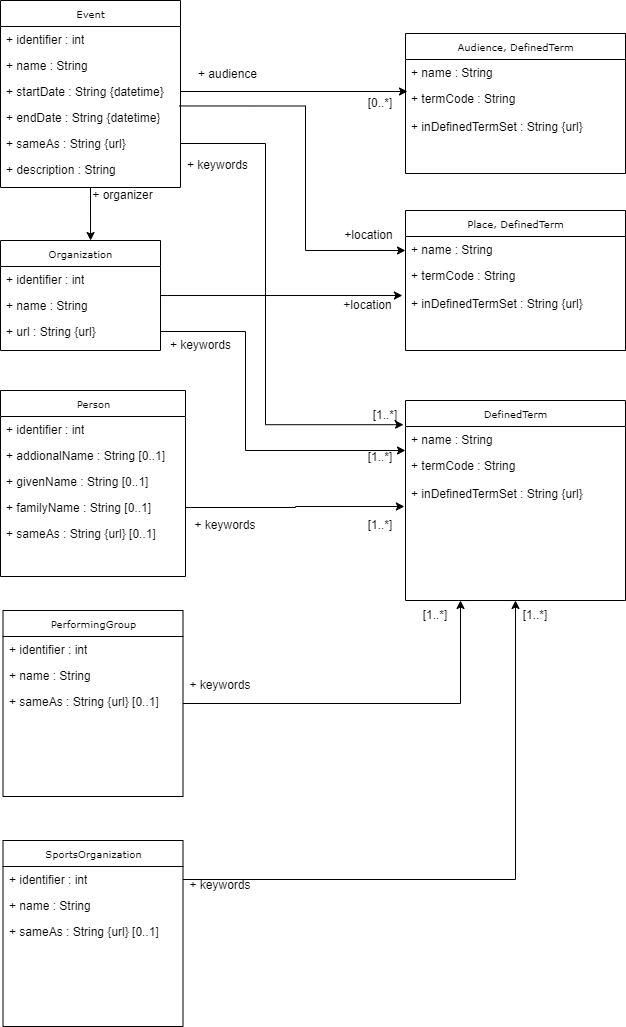

The diagram above was exported from draw.io. Its source (the exported page's mxGraphModel, read from the mxfile embedded in the PNG):
<mxGraphModel dx="1301" dy="689" grid="1" gridSize="10" guides="1" tooltips="1" connect="1" arrows="1" fold="1" page="1" pageScale="1" pageWidth="827" pageHeight="1169" math="0" shadow="0">
  <root>
    <mxCell id="0" />
    <mxCell id="1" parent="0" />
    <mxCell id="0Qj5hnWOBaloy6wjCxRJ-1" value="Event" style="swimlane;html=1;fontStyle=0;childLayout=stackLayout;horizontal=1;startSize=26;fillColor=none;horizontalStack=0;resizeParent=1;resizeLast=0;collapsible=1;marginBottom=0;swimlaneFillColor=#ffffff;rounded=0;shadow=0;comic=0;labelBackgroundColor=none;strokeWidth=1;fontFamily=Verdana;fontSize=10;align=center;" parent="1" vertex="1">
      <mxGeometry x="45" y="1110" width="180" height="187" as="geometry" />
    </mxCell>
    <mxCell id="0Qj5hnWOBaloy6wjCxRJ-2" value="+ identifier : int" style="text;html=1;strokeColor=none;fillColor=none;align=left;verticalAlign=top;spacingLeft=4;spacingRight=4;whiteSpace=wrap;overflow=hidden;rotatable=0;points=[[0,0.5],[1,0.5]];portConstraint=eastwest;" parent="0Qj5hnWOBaloy6wjCxRJ-1" vertex="1">
      <mxGeometry y="26" width="180" height="26" as="geometry" />
    </mxCell>
    <mxCell id="0Qj5hnWOBaloy6wjCxRJ-3" value="+ name : String" style="text;html=1;strokeColor=none;fillColor=none;align=left;verticalAlign=top;spacingLeft=4;spacingRight=4;whiteSpace=wrap;overflow=hidden;rotatable=0;points=[[0,0.5],[1,0.5]];portConstraint=eastwest;" parent="0Qj5hnWOBaloy6wjCxRJ-1" vertex="1">
      <mxGeometry y="52" width="180" height="26" as="geometry" />
    </mxCell>
    <mxCell id="0Qj5hnWOBaloy6wjCxRJ-4" value="+ startDate : String {datetime}" style="text;html=1;strokeColor=none;fillColor=none;align=left;verticalAlign=top;spacingLeft=4;spacingRight=4;whiteSpace=wrap;overflow=hidden;rotatable=0;points=[[0,0.5],[1,0.5]];portConstraint=eastwest;" parent="0Qj5hnWOBaloy6wjCxRJ-1" vertex="1">
      <mxGeometry y="78" width="180" height="26" as="geometry" />
    </mxCell>
    <mxCell id="0Qj5hnWOBaloy6wjCxRJ-5" value="+ endDate : String {datetime}" style="text;html=1;strokeColor=none;fillColor=none;align=left;verticalAlign=top;spacingLeft=4;spacingRight=4;whiteSpace=wrap;overflow=hidden;rotatable=0;points=[[0,0.5],[1,0.5]];portConstraint=eastwest;" parent="0Qj5hnWOBaloy6wjCxRJ-1" vertex="1">
      <mxGeometry y="104" width="180" height="26" as="geometry" />
    </mxCell>
    <mxCell id="0Qj5hnWOBaloy6wjCxRJ-6" value="+ sameAs : String {url}" style="text;html=1;strokeColor=none;fillColor=none;align=left;verticalAlign=top;spacingLeft=4;spacingRight=4;whiteSpace=wrap;overflow=hidden;rotatable=0;points=[[0,0.5],[1,0.5]];portConstraint=eastwest;" parent="0Qj5hnWOBaloy6wjCxRJ-1" vertex="1">
      <mxGeometry y="130" width="180" height="26" as="geometry" />
    </mxCell>
    <mxCell id="0Qj5hnWOBaloy6wjCxRJ-7" value="+ description : String" style="text;html=1;strokeColor=none;fillColor=none;align=left;verticalAlign=top;spacingLeft=4;spacingRight=4;whiteSpace=wrap;overflow=hidden;rotatable=0;points=[[0,0.5],[1,0.5]];portConstraint=eastwest;" parent="0Qj5hnWOBaloy6wjCxRJ-1" vertex="1">
      <mxGeometry y="156" width="180" height="26" as="geometry" />
    </mxCell>
    <mxCell id="0Qj5hnWOBaloy6wjCxRJ-8" value="Organization" style="swimlane;html=1;fontStyle=0;childLayout=stackLayout;horizontal=1;startSize=26;fillColor=none;horizontalStack=0;resizeParent=1;resizeLast=0;collapsible=1;marginBottom=0;swimlaneFillColor=#ffffff;rounded=0;shadow=0;comic=0;labelBackgroundColor=none;strokeWidth=1;fontFamily=Verdana;fontSize=10;align=center;" parent="1" vertex="1">
      <mxGeometry x="45" y="1350" width="160" height="110" as="geometry" />
    </mxCell>
    <mxCell id="0Qj5hnWOBaloy6wjCxRJ-9" value="+ identifier : int" style="text;html=1;strokeColor=none;fillColor=none;align=left;verticalAlign=top;spacingLeft=4;spacingRight=4;whiteSpace=wrap;overflow=hidden;rotatable=0;points=[[0,0.5],[1,0.5]];portConstraint=eastwest;" parent="0Qj5hnWOBaloy6wjCxRJ-8" vertex="1">
      <mxGeometry y="26" width="160" height="26" as="geometry" />
    </mxCell>
    <mxCell id="0Qj5hnWOBaloy6wjCxRJ-10" value="+ name : String" style="text;html=1;strokeColor=none;fillColor=none;align=left;verticalAlign=top;spacingLeft=4;spacingRight=4;whiteSpace=wrap;overflow=hidden;rotatable=0;points=[[0,0.5],[1,0.5]];portConstraint=eastwest;" parent="0Qj5hnWOBaloy6wjCxRJ-8" vertex="1">
      <mxGeometry y="52" width="160" height="26" as="geometry" />
    </mxCell>
    <mxCell id="0Qj5hnWOBaloy6wjCxRJ-11" value="+ url : String {url}" style="text;html=1;strokeColor=none;fillColor=none;align=left;verticalAlign=top;spacingLeft=4;spacingRight=4;whiteSpace=wrap;overflow=hidden;rotatable=0;points=[[0,0.5],[1,0.5]];portConstraint=eastwest;" parent="0Qj5hnWOBaloy6wjCxRJ-8" vertex="1">
      <mxGeometry y="78" width="160" height="26" as="geometry" />
    </mxCell>
    <mxCell id="0Qj5hnWOBaloy6wjCxRJ-12" value="Person" style="swimlane;html=1;fontStyle=0;childLayout=stackLayout;horizontal=1;startSize=26;fillColor=none;horizontalStack=0;resizeParent=1;resizeLast=0;collapsible=1;marginBottom=0;swimlaneFillColor=#ffffff;rounded=0;shadow=0;comic=0;labelBackgroundColor=none;strokeWidth=1;fontFamily=Verdana;fontSize=10;align=center;" parent="1" vertex="1">
      <mxGeometry x="45" y="1500" width="185" height="186" as="geometry" />
    </mxCell>
    <mxCell id="0Qj5hnWOBaloy6wjCxRJ-13" value="+ identifier : int" style="text;html=1;strokeColor=none;fillColor=none;align=left;verticalAlign=top;spacingLeft=4;spacingRight=4;whiteSpace=wrap;overflow=hidden;rotatable=0;points=[[0,0.5],[1,0.5]];portConstraint=eastwest;" parent="0Qj5hnWOBaloy6wjCxRJ-12" vertex="1">
      <mxGeometry y="26" width="185" height="26" as="geometry" />
    </mxCell>
    <mxCell id="0Qj5hnWOBaloy6wjCxRJ-14" value="+ addionalName : String [0..1]" style="text;html=1;strokeColor=none;fillColor=none;align=left;verticalAlign=top;spacingLeft=4;spacingRight=4;whiteSpace=wrap;overflow=hidden;rotatable=0;points=[[0,0.5],[1,0.5]];portConstraint=eastwest;" parent="0Qj5hnWOBaloy6wjCxRJ-12" vertex="1">
      <mxGeometry y="52" width="185" height="26" as="geometry" />
    </mxCell>
    <mxCell id="0Qj5hnWOBaloy6wjCxRJ-15" value="+ givenName : String [0..1]" style="text;html=1;strokeColor=none;fillColor=none;align=left;verticalAlign=top;spacingLeft=4;spacingRight=4;whiteSpace=wrap;overflow=hidden;rotatable=0;points=[[0,0.5],[1,0.5]];portConstraint=eastwest;" parent="0Qj5hnWOBaloy6wjCxRJ-12" vertex="1">
      <mxGeometry y="78" width="185" height="26" as="geometry" />
    </mxCell>
    <mxCell id="0Qj5hnWOBaloy6wjCxRJ-16" value="+ familyName : String [0..1]" style="text;html=1;strokeColor=none;fillColor=none;align=left;verticalAlign=top;spacingLeft=4;spacingRight=4;whiteSpace=wrap;overflow=hidden;rotatable=0;points=[[0,0.5],[1,0.5]];portConstraint=eastwest;" parent="0Qj5hnWOBaloy6wjCxRJ-12" vertex="1">
      <mxGeometry y="104" width="185" height="26" as="geometry" />
    </mxCell>
    <mxCell id="0Qj5hnWOBaloy6wjCxRJ-17" value="+ sameAs : String {url} [0..1]" style="text;html=1;strokeColor=none;fillColor=none;align=left;verticalAlign=top;spacingLeft=4;spacingRight=4;whiteSpace=wrap;overflow=hidden;rotatable=0;points=[[0,0.5],[1,0.5]];portConstraint=eastwest;" parent="0Qj5hnWOBaloy6wjCxRJ-12" vertex="1">
      <mxGeometry y="130" width="185" height="26" as="geometry" />
    </mxCell>
    <mxCell id="9uynv1Ckhebe7lQ9m5gl-3" style="edgeStyle=orthogonalEdgeStyle;rounded=0;orthogonalLoop=1;jettySize=auto;html=1;entryX=0.25;entryY=1;entryDx=0;entryDy=0;" edge="1" parent="1" source="0Qj5hnWOBaloy6wjCxRJ-19" target="0Qj5hnWOBaloy6wjCxRJ-27">
      <mxGeometry relative="1" as="geometry" />
    </mxCell>
    <mxCell id="0Qj5hnWOBaloy6wjCxRJ-19" value="PerformingGroup" style="swimlane;html=1;fontStyle=0;childLayout=stackLayout;horizontal=1;startSize=26;fillColor=none;horizontalStack=0;resizeParent=1;resizeLast=0;collapsible=1;marginBottom=0;swimlaneFillColor=#ffffff;rounded=0;shadow=0;comic=0;labelBackgroundColor=none;strokeWidth=1;fontFamily=Verdana;fontSize=10;align=center;" parent="1" vertex="1">
      <mxGeometry x="47.5" y="1720" width="180" height="186" as="geometry" />
    </mxCell>
    <mxCell id="0Qj5hnWOBaloy6wjCxRJ-20" value="+ identifier : int" style="text;html=1;strokeColor=none;fillColor=none;align=left;verticalAlign=top;spacingLeft=4;spacingRight=4;whiteSpace=wrap;overflow=hidden;rotatable=0;points=[[0,0.5],[1,0.5]];portConstraint=eastwest;" parent="0Qj5hnWOBaloy6wjCxRJ-19" vertex="1">
      <mxGeometry y="26" width="180" height="26" as="geometry" />
    </mxCell>
    <mxCell id="0Qj5hnWOBaloy6wjCxRJ-21" value="+ name : String" style="text;html=1;strokeColor=none;fillColor=none;align=left;verticalAlign=top;spacingLeft=4;spacingRight=4;whiteSpace=wrap;overflow=hidden;rotatable=0;points=[[0,0.5],[1,0.5]];portConstraint=eastwest;" parent="0Qj5hnWOBaloy6wjCxRJ-19" vertex="1">
      <mxGeometry y="52" width="180" height="26" as="geometry" />
    </mxCell>
    <mxCell id="0Qj5hnWOBaloy6wjCxRJ-22" value="+ sameAs : String {url} [0..1]" style="text;html=1;strokeColor=none;fillColor=none;align=left;verticalAlign=top;spacingLeft=4;spacingRight=4;whiteSpace=wrap;overflow=hidden;rotatable=0;points=[[0,0.5],[1,0.5]];portConstraint=eastwest;" parent="0Qj5hnWOBaloy6wjCxRJ-19" vertex="1">
      <mxGeometry y="78" width="180" height="26" as="geometry" />
    </mxCell>
    <mxCell id="0Qj5hnWOBaloy6wjCxRJ-23" value="SportsOrganization" style="swimlane;html=1;fontStyle=0;childLayout=stackLayout;horizontal=1;startSize=26;fillColor=none;horizontalStack=0;resizeParent=1;resizeLast=0;collapsible=1;marginBottom=0;swimlaneFillColor=#ffffff;rounded=0;shadow=0;comic=0;labelBackgroundColor=none;strokeWidth=1;fontFamily=Verdana;fontSize=10;align=center;" parent="1" vertex="1">
      <mxGeometry x="47.5" y="1950" width="180" height="186" as="geometry" />
    </mxCell>
    <mxCell id="0Qj5hnWOBaloy6wjCxRJ-24" value="+ identifier : int" style="text;html=1;strokeColor=none;fillColor=none;align=left;verticalAlign=top;spacingLeft=4;spacingRight=4;whiteSpace=wrap;overflow=hidden;rotatable=0;points=[[0,0.5],[1,0.5]];portConstraint=eastwest;" parent="0Qj5hnWOBaloy6wjCxRJ-23" vertex="1">
      <mxGeometry y="26" width="180" height="26" as="geometry" />
    </mxCell>
    <mxCell id="0Qj5hnWOBaloy6wjCxRJ-25" value="+ name : String" style="text;html=1;strokeColor=none;fillColor=none;align=left;verticalAlign=top;spacingLeft=4;spacingRight=4;whiteSpace=wrap;overflow=hidden;rotatable=0;points=[[0,0.5],[1,0.5]];portConstraint=eastwest;" parent="0Qj5hnWOBaloy6wjCxRJ-23" vertex="1">
      <mxGeometry y="52" width="180" height="26" as="geometry" />
    </mxCell>
    <mxCell id="0Qj5hnWOBaloy6wjCxRJ-26" value="+ sameAs : String {url} [0..1]" style="text;html=1;strokeColor=none;fillColor=none;align=left;verticalAlign=top;spacingLeft=4;spacingRight=4;whiteSpace=wrap;overflow=hidden;rotatable=0;points=[[0,0.5],[1,0.5]];portConstraint=eastwest;" parent="0Qj5hnWOBaloy6wjCxRJ-23" vertex="1">
      <mxGeometry y="78" width="180" height="26" as="geometry" />
    </mxCell>
    <mxCell id="0Qj5hnWOBaloy6wjCxRJ-27" value="DefinedTerm" style="swimlane;html=1;fontStyle=0;childLayout=stackLayout;horizontal=1;startSize=26;fillColor=none;horizontalStack=0;resizeParent=1;resizeLast=0;collapsible=1;marginBottom=0;swimlaneFillColor=#ffffff;rounded=0;shadow=0;comic=0;labelBackgroundColor=none;strokeWidth=1;fontFamily=Verdana;fontSize=10;align=center;" parent="1" vertex="1">
      <mxGeometry x="450" y="1510" width="220" height="200" as="geometry" />
    </mxCell>
    <mxCell id="0Qj5hnWOBaloy6wjCxRJ-28" value="+ name : String" style="text;html=1;strokeColor=none;fillColor=none;align=left;verticalAlign=top;spacingLeft=4;spacingRight=4;whiteSpace=wrap;overflow=hidden;rotatable=0;points=[[0,0.5],[1,0.5]];portConstraint=eastwest;" parent="0Qj5hnWOBaloy6wjCxRJ-27" vertex="1">
      <mxGeometry y="26" width="220" height="26" as="geometry" />
    </mxCell>
    <mxCell id="0Qj5hnWOBaloy6wjCxRJ-29" value="+ termCode : String" style="text;html=1;strokeColor=none;fillColor=none;align=left;verticalAlign=top;spacingLeft=4;spacingRight=4;whiteSpace=wrap;overflow=hidden;rotatable=0;points=[[0,0.5],[1,0.5]];portConstraint=eastwest;" parent="0Qj5hnWOBaloy6wjCxRJ-27" vertex="1">
      <mxGeometry y="52" width="220" height="28" as="geometry" />
    </mxCell>
    <mxCell id="0Qj5hnWOBaloy6wjCxRJ-30" value="+ inDefinedTermSet : String {url}" style="text;html=1;strokeColor=none;fillColor=none;align=left;verticalAlign=top;spacingLeft=4;spacingRight=4;whiteSpace=wrap;overflow=hidden;rotatable=0;points=[[0,0.5],[1,0.5]];portConstraint=eastwest;" parent="0Qj5hnWOBaloy6wjCxRJ-27" vertex="1">
      <mxGeometry y="80" width="220" height="28" as="geometry" />
    </mxCell>
    <mxCell id="0Qj5hnWOBaloy6wjCxRJ-31" value="Audience, DefinedTerm&lt;span style=&quot;white-space: pre;&quot;&gt;&#09;&lt;/span&gt;" style="swimlane;html=1;fontStyle=0;childLayout=stackLayout;horizontal=1;startSize=26;fillColor=none;horizontalStack=0;resizeParent=1;resizeLast=0;collapsible=1;marginBottom=0;swimlaneFillColor=#ffffff;rounded=0;shadow=0;comic=0;labelBackgroundColor=none;strokeWidth=1;fontFamily=Verdana;fontSize=10;align=center;" parent="1" vertex="1">
      <mxGeometry x="450" y="1143" width="220" height="140" as="geometry" />
    </mxCell>
    <mxCell id="0Qj5hnWOBaloy6wjCxRJ-33" value="+ name : String" style="text;html=1;strokeColor=none;fillColor=none;align=left;verticalAlign=top;spacingLeft=4;spacingRight=4;whiteSpace=wrap;overflow=hidden;rotatable=0;points=[[0,0.5],[1,0.5]];portConstraint=eastwest;" parent="0Qj5hnWOBaloy6wjCxRJ-31" vertex="1">
      <mxGeometry y="26" width="220" height="26" as="geometry" />
    </mxCell>
    <mxCell id="0Qj5hnWOBaloy6wjCxRJ-34" value="+ termCode : String" style="text;html=1;strokeColor=none;fillColor=none;align=left;verticalAlign=top;spacingLeft=4;spacingRight=4;whiteSpace=wrap;overflow=hidden;rotatable=0;points=[[0,0.5],[1,0.5]];portConstraint=eastwest;" parent="0Qj5hnWOBaloy6wjCxRJ-31" vertex="1">
      <mxGeometry y="52" width="220" height="28" as="geometry" />
    </mxCell>
    <mxCell id="0Qj5hnWOBaloy6wjCxRJ-35" value="+ inDefinedTermSet : String {url}" style="text;html=1;strokeColor=none;fillColor=none;align=left;verticalAlign=top;spacingLeft=4;spacingRight=4;whiteSpace=wrap;overflow=hidden;rotatable=0;points=[[0,0.5],[1,0.5]];portConstraint=eastwest;" parent="0Qj5hnWOBaloy6wjCxRJ-31" vertex="1">
      <mxGeometry y="80" width="220" height="28" as="geometry" />
    </mxCell>
    <mxCell id="0Qj5hnWOBaloy6wjCxRJ-36" value="Place, DefinedTerm" style="swimlane;html=1;fontStyle=0;childLayout=stackLayout;horizontal=1;startSize=26;fillColor=none;horizontalStack=0;resizeParent=1;resizeLast=0;collapsible=1;marginBottom=0;swimlaneFillColor=#ffffff;rounded=0;shadow=0;comic=0;labelBackgroundColor=none;strokeWidth=1;fontFamily=Verdana;fontSize=10;align=center;" parent="1" vertex="1">
      <mxGeometry x="450" y="1320" width="220" height="140" as="geometry" />
    </mxCell>
    <mxCell id="0Qj5hnWOBaloy6wjCxRJ-38" value="+ name : String" style="text;html=1;strokeColor=none;fillColor=none;align=left;verticalAlign=top;spacingLeft=4;spacingRight=4;whiteSpace=wrap;overflow=hidden;rotatable=0;points=[[0,0.5],[1,0.5]];portConstraint=eastwest;" parent="0Qj5hnWOBaloy6wjCxRJ-36" vertex="1">
      <mxGeometry y="26" width="220" height="26" as="geometry" />
    </mxCell>
    <mxCell id="0Qj5hnWOBaloy6wjCxRJ-39" value="+ termCode : String" style="text;html=1;strokeColor=none;fillColor=none;align=left;verticalAlign=top;spacingLeft=4;spacingRight=4;whiteSpace=wrap;overflow=hidden;rotatable=0;points=[[0,0.5],[1,0.5]];portConstraint=eastwest;" parent="0Qj5hnWOBaloy6wjCxRJ-36" vertex="1">
      <mxGeometry y="52" width="220" height="28" as="geometry" />
    </mxCell>
    <mxCell id="0Qj5hnWOBaloy6wjCxRJ-40" value="+ inDefinedTermSet : String {url}" style="text;html=1;strokeColor=none;fillColor=none;align=left;verticalAlign=top;spacingLeft=4;spacingRight=4;whiteSpace=wrap;overflow=hidden;rotatable=0;points=[[0,0.5],[1,0.5]];portConstraint=eastwest;" parent="0Qj5hnWOBaloy6wjCxRJ-36" vertex="1">
      <mxGeometry y="80" width="220" height="28" as="geometry" />
    </mxCell>
    <mxCell id="0Qj5hnWOBaloy6wjCxRJ-42" value="[0..*]" style="text;strokeColor=none;align=center;fillColor=none;html=1;verticalAlign=middle;whiteSpace=wrap;rounded=0;" parent="1" vertex="1">
      <mxGeometry x="395" y="1198" width="60" height="30" as="geometry" />
    </mxCell>
    <mxCell id="0Qj5hnWOBaloy6wjCxRJ-43" value="+ audience" style="text;strokeColor=none;align=center;fillColor=none;html=1;verticalAlign=middle;whiteSpace=wrap;rounded=0;" parent="1" vertex="1">
      <mxGeometry x="235" y="1169" width="75" height="30" as="geometry" />
    </mxCell>
    <mxCell id="0Qj5hnWOBaloy6wjCxRJ-44" style="edgeStyle=orthogonalEdgeStyle;rounded=0;orthogonalLoop=1;jettySize=auto;html=1;entryX=-0.014;entryY=1.179;entryDx=0;entryDy=0;entryPerimeter=0;" parent="1" source="0Qj5hnWOBaloy6wjCxRJ-8" target="0Qj5hnWOBaloy6wjCxRJ-39" edge="1">
      <mxGeometry relative="1" as="geometry">
        <mxPoint x="390" y="1405" as="targetPoint" />
      </mxGeometry>
    </mxCell>
    <mxCell id="0Qj5hnWOBaloy6wjCxRJ-45" value="+location" style="text;strokeColor=none;align=center;fillColor=none;html=1;verticalAlign=middle;whiteSpace=wrap;rounded=0;" parent="1" vertex="1">
      <mxGeometry x="375" y="1400" width="75" height="30" as="geometry" />
    </mxCell>
    <mxCell id="0Qj5hnWOBaloy6wjCxRJ-48" style="edgeStyle=elbowEdgeStyle;rounded=0;orthogonalLoop=1;jettySize=auto;html=1;entryX=-0.009;entryY=0.121;entryDx=0;entryDy=0;entryPerimeter=0;" parent="1" source="0Qj5hnWOBaloy6wjCxRJ-6" target="0Qj5hnWOBaloy6wjCxRJ-27" edge="1">
      <mxGeometry relative="1" as="geometry">
        <Array as="points">
          <mxPoint x="310" y="1410" />
        </Array>
      </mxGeometry>
    </mxCell>
    <mxCell id="0Qj5hnWOBaloy6wjCxRJ-49" style="edgeStyle=orthogonalEdgeStyle;rounded=0;orthogonalLoop=1;jettySize=auto;html=1;entryX=0.5;entryY=1;entryDx=0;entryDy=0;" parent="1" source="0Qj5hnWOBaloy6wjCxRJ-24" target="0Qj5hnWOBaloy6wjCxRJ-27" edge="1">
      <mxGeometry relative="1" as="geometry" />
    </mxCell>
    <mxCell id="0Qj5hnWOBaloy6wjCxRJ-50" value="+ keywords" style="text;strokeColor=none;align=center;fillColor=none;html=1;verticalAlign=middle;whiteSpace=wrap;rounded=0;" parent="1" vertex="1">
      <mxGeometry x="225" y="1260" width="75" height="30" as="geometry" />
    </mxCell>
    <mxCell id="0Qj5hnWOBaloy6wjCxRJ-51" value="+ keywords" style="text;strokeColor=none;align=center;fillColor=none;html=1;verticalAlign=middle;whiteSpace=wrap;rounded=0;" parent="1" vertex="1">
      <mxGeometry x="212.5" y="1440" width="65" height="30" as="geometry" />
    </mxCell>
    <mxCell id="0Qj5hnWOBaloy6wjCxRJ-52" value="+ keywords" style="text;strokeColor=none;align=center;fillColor=none;html=1;verticalAlign=middle;whiteSpace=wrap;rounded=0;" parent="1" vertex="1">
      <mxGeometry x="230" y="1620" width="80" height="30" as="geometry" />
    </mxCell>
    <mxCell id="0Qj5hnWOBaloy6wjCxRJ-53" value="+ keywords" style="text;strokeColor=none;align=center;fillColor=none;html=1;verticalAlign=middle;whiteSpace=wrap;rounded=0;" parent="1" vertex="1">
      <mxGeometry x="230" y="1780" width="70" height="30" as="geometry" />
    </mxCell>
    <mxCell id="0Qj5hnWOBaloy6wjCxRJ-54" value="+ keywords" style="text;strokeColor=none;align=center;fillColor=none;html=1;verticalAlign=middle;whiteSpace=wrap;rounded=0;" parent="1" vertex="1">
      <mxGeometry x="230" y="1980" width="70" height="30" as="geometry" />
    </mxCell>
    <mxCell id="0Qj5hnWOBaloy6wjCxRJ-55" value="[1..*]" style="text;strokeColor=none;align=center;fillColor=none;html=1;verticalAlign=middle;whiteSpace=wrap;rounded=0;" parent="1" vertex="1">
      <mxGeometry x="400" y="1510" width="60" height="30" as="geometry" />
    </mxCell>
    <mxCell id="0Qj5hnWOBaloy6wjCxRJ-56" value="[1..*]" style="text;strokeColor=none;align=center;fillColor=none;html=1;verticalAlign=middle;whiteSpace=wrap;rounded=0;" parent="1" vertex="1">
      <mxGeometry x="395" y="1552" width="60" height="30" as="geometry" />
    </mxCell>
    <mxCell id="0Qj5hnWOBaloy6wjCxRJ-57" value="[1..*]" style="text;strokeColor=none;align=center;fillColor=none;html=1;verticalAlign=middle;whiteSpace=wrap;rounded=0;" parent="1" vertex="1">
      <mxGeometry x="395" y="1620" width="60" height="30" as="geometry" />
    </mxCell>
    <mxCell id="0Qj5hnWOBaloy6wjCxRJ-58" value="[1..*]" style="text;strokeColor=none;align=center;fillColor=none;html=1;verticalAlign=middle;whiteSpace=wrap;rounded=0;" parent="1" vertex="1">
      <mxGeometry x="450" y="1710" width="60" height="30" as="geometry" />
    </mxCell>
    <mxCell id="0Qj5hnWOBaloy6wjCxRJ-59" value="[1..*]" style="text;strokeColor=none;align=center;fillColor=none;html=1;verticalAlign=middle;whiteSpace=wrap;rounded=0;" parent="1" vertex="1">
      <mxGeometry x="550" y="1710" width="60" height="30" as="geometry" />
    </mxCell>
    <mxCell id="0Qj5hnWOBaloy6wjCxRJ-60" style="edgeStyle=orthogonalEdgeStyle;rounded=0;orthogonalLoop=1;jettySize=auto;html=1;entryX=-0.005;entryY=0.929;entryDx=0;entryDy=0;entryPerimeter=0;" parent="1" source="0Qj5hnWOBaloy6wjCxRJ-16" target="0Qj5hnWOBaloy6wjCxRJ-30" edge="1">
      <mxGeometry relative="1" as="geometry">
        <mxPoint x="440" y="1617" as="targetPoint" />
      </mxGeometry>
    </mxCell>
    <mxCell id="0Qj5hnWOBaloy6wjCxRJ-61" style="edgeStyle=orthogonalEdgeStyle;rounded=0;orthogonalLoop=1;jettySize=auto;html=1;entryX=0;entryY=0.923;entryDx=0;entryDy=0;entryPerimeter=0;" parent="1" source="0Qj5hnWOBaloy6wjCxRJ-11" target="0Qj5hnWOBaloy6wjCxRJ-28" edge="1">
      <mxGeometry relative="1" as="geometry">
        <Array as="points">
          <mxPoint x="290" y="1441" />
          <mxPoint x="290" y="1560" />
        </Array>
      </mxGeometry>
    </mxCell>
    <mxCell id="K9O9MGNHbwJdOyk3-qO2-1" style="edgeStyle=orthogonalEdgeStyle;rounded=0;orthogonalLoop=1;jettySize=auto;html=1;entryX=0.563;entryY=0;entryDx=0;entryDy=0;entryPerimeter=0;" parent="1" source="0Qj5hnWOBaloy6wjCxRJ-1" target="0Qj5hnWOBaloy6wjCxRJ-8" edge="1">
      <mxGeometry relative="1" as="geometry" />
    </mxCell>
    <mxCell id="K9O9MGNHbwJdOyk3-qO2-2" value="+ organizer" style="text;strokeColor=none;align=center;fillColor=none;html=1;verticalAlign=middle;whiteSpace=wrap;rounded=0;" parent="1" vertex="1">
      <mxGeometry x="130" y="1290" width="75" height="30" as="geometry" />
    </mxCell>
    <mxCell id="bpK8pkRzdooeBBEpLQE8-1" value="" style="edgeStyle=orthogonalEdgeStyle;rounded=0;orthogonalLoop=1;jettySize=auto;html=1;exitX=0.993;exitY=0.056;exitDx=0;exitDy=0;exitPerimeter=0;" parent="1" source="0Qj5hnWOBaloy6wjCxRJ-5" edge="1">
      <mxGeometry relative="1" as="geometry">
        <mxPoint x="224" y="1215" as="sourcePoint" />
        <mxPoint x="450" y="1360" as="targetPoint" />
        <Array as="points">
          <mxPoint x="350" y="1216" />
          <mxPoint x="350" y="1360" />
        </Array>
      </mxGeometry>
    </mxCell>
    <mxCell id="bpK8pkRzdooeBBEpLQE8-2" value="+location" style="text;strokeColor=none;align=center;fillColor=none;html=1;verticalAlign=middle;whiteSpace=wrap;rounded=0;" parent="1" vertex="1">
      <mxGeometry x="376" y="1330" width="75" height="30" as="geometry" />
    </mxCell>
    <mxCell id="9uynv1Ckhebe7lQ9m5gl-1" style="edgeStyle=orthogonalEdgeStyle;rounded=0;orthogonalLoop=1;jettySize=auto;html=1;exitX=1;exitY=0.5;exitDx=0;exitDy=0;" edge="1" parent="1" source="0Qj5hnWOBaloy6wjCxRJ-4">
      <mxGeometry relative="1" as="geometry">
        <mxPoint x="452" y="1201" as="targetPoint" />
      </mxGeometry>
    </mxCell>
  </root>
</mxGraphModel>